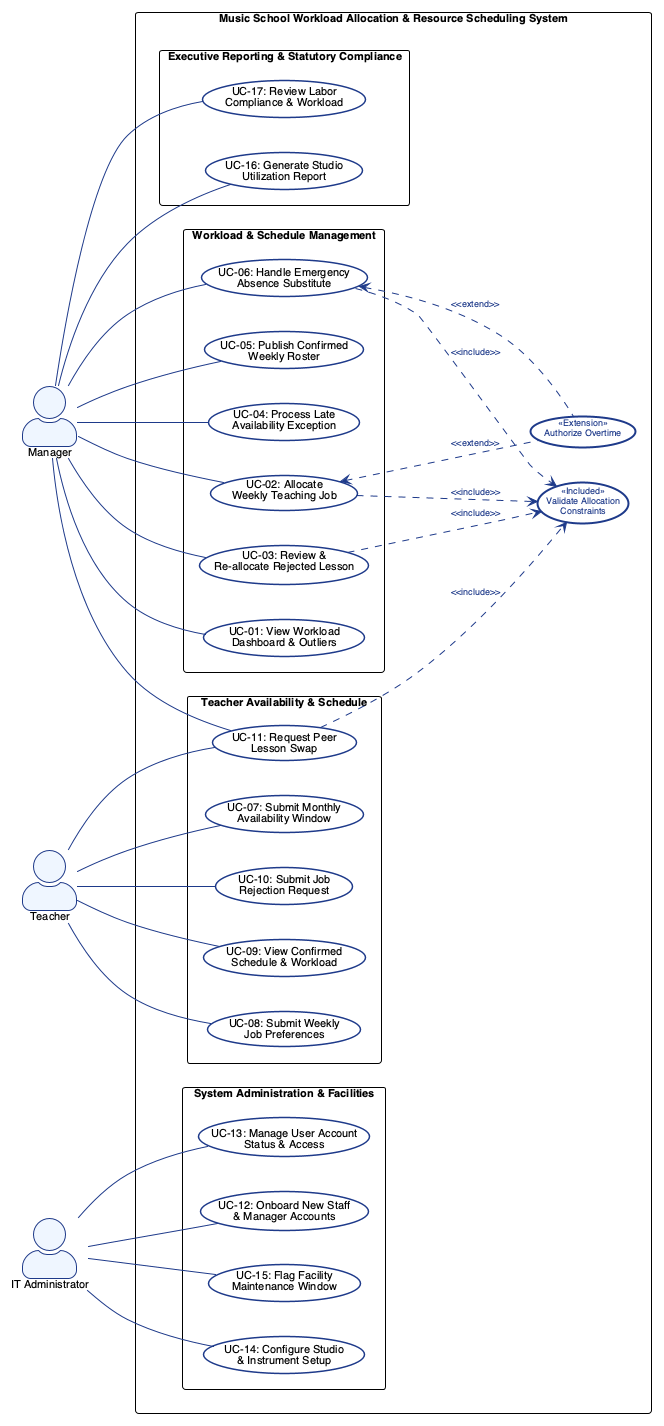

The diagram above was rendered by PlantUML. Its source (embedded in the PNG):
@startuml use_case_summary
!theme plain
skinparam packageStyle rectangle
skinparam shadowing false
skinparam actorStyle awesome
skinparam defaultFontName "Helvetica", "Arial", sans-serif
skinparam defaultFontSize 11

skinparam usecase {
    BackgroundColor #FFFFFF
    BorderColor #1E3A8A
    BorderThickness 1.5
    FontSize 11
    StereotypeFontColor #1E3A8A
    StereotypeFontStyle normal
}

skinparam usecase<<Included>> {
    FontColor #1E3A8A
    FontSize 9
    BorderThickness 2
}

skinparam usecase<<Extension>> {
    FontColor #1E3A8A
    FontSize 9
    BorderThickness 2
}

skinparam actor {
    BackgroundColor #EFF6FF
    BorderColor #1E3A8A
}

skinparam arrow {
    Color #1E3A8A
    FontColor #1E3A8A
    FontSize 9
}

left to right direction

actor "Manager" as Manager
actor "Teacher" as Teacher
actor "IT Administrator" as ITAdmin

rectangle "Music School Workload Allocation & Resource Scheduling System" as SystemBoundary {

    package "Executive Reporting & Statutory Compliance" {
        usecase "UC-17: Review Labor\nCompliance & Workload" as UC17
        usecase "UC-16: Generate Studio\nUtilization Report" as UC16
    }

    package "Workload & Schedule Management" {
        usecase "UC-06: Handle Emergency\nAbsence Substitute" as UC06
        usecase "UC-05: Publish Confirmed\nWeekly Roster" as UC05
        usecase "UC-04: Process Late\nAvailability Exception" as UC04
        usecase "UC-02: Allocate\nWeekly Teaching Job" as UC02
        usecase "UC-03: Review &\nRe-allocate Rejected Lesson" as UC03
        usecase "UC-01: View Workload\nDashboard & Outliers" as UC01
    }

    package "Teacher Availability & Schedule" {
        usecase "UC-11: Request Peer\nLesson Swap" as UC11
        usecase "UC-10: Submit Job\nRejection Request" as UC10
        usecase "UC-09: View Confirmed\nSchedule & Workload" as UC09
        usecase "UC-08: Submit Weekly\nJob Preferences" as UC08
        usecase "UC-07: Submit Monthly\nAvailability Window" as UC07
    }

    package "System Administration & Facilities" {
        usecase "UC-15: Flag Facility\nMaintenance Window" as UC15
        usecase "UC-14: Configure Studio\n& Instrument Setup" as UC14
        usecase "UC-13: Manage User Account\nStatus & Access" as UC13
        usecase "UC-12: Onboard New Staff\n& Manager Accounts" as UC12
    }

    usecase "Validate Allocation\nConstraints" as ValidateAlloc <<Included>>
    usecase "Authorize Overtime" as AuthOT <<Extension>>
}

' Manager associations
Manager -- UC17
Manager -- UC16
Manager -- UC06
Manager -- UC05
Manager -- UC04
Manager -- UC02
Manager -- UC03
Manager -- UC01
Manager -- UC11

' Teacher associations
Teacher -- UC11
Teacher -- UC10
Teacher -- UC09
Teacher -- UC08
Teacher -- UC07

' IT Administrator associations
ITAdmin -- UC15
ITAdmin -- UC14
ITAdmin -- UC13
ITAdmin -- UC12

' Include and Extend relationships
UC06 ..> ValidateAlloc : <U+003C><U+003C>include<U+003E><U+003E>
UC03 ..> ValidateAlloc : <U+003C><U+003C>include<U+003E><U+003E>
UC02 ..> ValidateAlloc : <U+003C><U+003C>include<U+003E><U+003E>
UC11 ..> ValidateAlloc : <U+003C><U+003C>include<U+003E><U+003E>

UC06 <.. AuthOT : <U+003C><U+003C>extend<U+003E><U+003E>
UC02 <.. AuthOT : <U+003C><U+003C>extend<U+003E><U+003E>

' Vertical ordering hints (in left-to-right mode, "right" stacks top-to-bottom)
UC17 -[hidden]right-> UC16
UC06 -[hidden]right-> UC05
UC05 -[hidden]right-> UC04
UC04 -[hidden]right-> UC03
UC03 -[hidden]right-> UC02
UC02 -[hidden]right-> UC01
UC11 -[hidden]right-> UC10
UC10 -[hidden]right-> UC09
UC09 -[hidden]right-> UC08
UC08 -[hidden]right-> UC07
UC15 -[hidden]right-> UC14
UC14 -[hidden]right-> UC13
UC13 -[hidden]right-> UC12
ValidateAlloc -[hidden]right-> AuthOT

@enduml